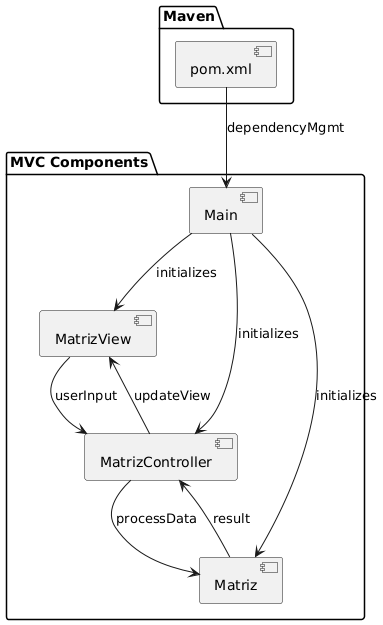

The diagram above was rendered by PlantUML. Its source (embedded in the PNG):
@startuml
package "MVC Components" {
  [Main] --> [MatrizView] : initializes
  [Main] --> [MatrizController] : initializes
  [Main] --> [Matriz] : initializes

  [MatrizView] --> [MatrizController] : userInput
  [MatrizController] --> [Matriz] : processData
  [Matriz] --> [MatrizController] : result
  [MatrizController] --> [MatrizView] : updateView
}

package "Maven" {
  [pom.xml] --> [Main] : dependencyMgmt
}
@enduml